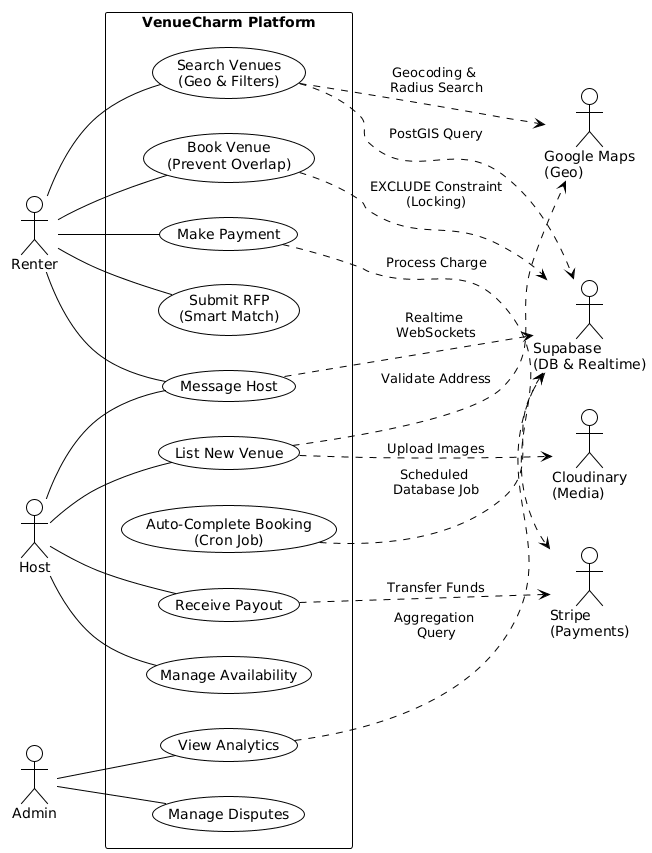

The diagram above was rendered by PlantUML. Its source (embedded in the PNG):
@startuml
!theme plain
left to right direction
skinparam packageStyle rectangle

' Primary Actors (Humans)
actor "Renter" as R
actor "Host" as H
actor "Admin" as A

' Secondary Actors (External Services)
actor "Stripe\n(Payments)" as Stripe
actor "Cloudinary\n(Media)" as Cloud
actor "Google Maps\n(Geo)" as Maps
actor "Supabase\n(DB & Realtime)" as DB

package "VenueCharm Platform" {
    ' Core Renter Flows
    usecase "Search Venues\n(Geo & Filters)" as UC_Search
    usecase "Book Venue\n(Prevent Overlap)" as UC_Book
    usecase "Make Payment" as UC_Pay
    usecase "Submit RFP\n(Smart Match)" as UC_RFP
    usecase "Message Host" as UC_Msg

    ' Core Host Flows
    usecase "List New Venue" as UC_List
    usecase "Receive Payout" as UC_Payout
    usecase "Manage Availability" as UC_Avail

    ' Admin & System Flows
    usecase "Manage Disputes" as UC_Disp
    usecase "View Analytics" as UC_Anal
    usecase "Auto-Complete Booking\n(Cron Job)" as UC_Auto
}

' Human -> Use Case Connections
R -- UC_Search
R -- UC_RFP
R -- UC_Msg
R -- UC_Book
R -- UC_Pay

H -- UC_List
H -- UC_Avail
H -- UC_Payout
H -- UC_Msg

A -- UC_Disp
A -- UC_Anal

' Use Case -> Service Connections (Dependencies)
UC_Search ..> Maps : "Geocoding & \nRadius Search"
UC_Search ..> DB : "PostGIS Query"

UC_List ..> Cloud : "Upload Images"
UC_List ..> Maps : "Validate Address"

UC_Pay ..> Stripe : "Process Charge"
UC_Payout ..> Stripe : "Transfer Funds"

UC_Book ..> DB : "EXCLUDE Constraint\n(Locking)"
UC_Msg ..> DB : "Realtime \nWebSockets"

UC_Auto ..> DB : "Scheduled \nDatabase Job"
UC_Anal ..> DB : "Aggregation \nQuery"
@enduml